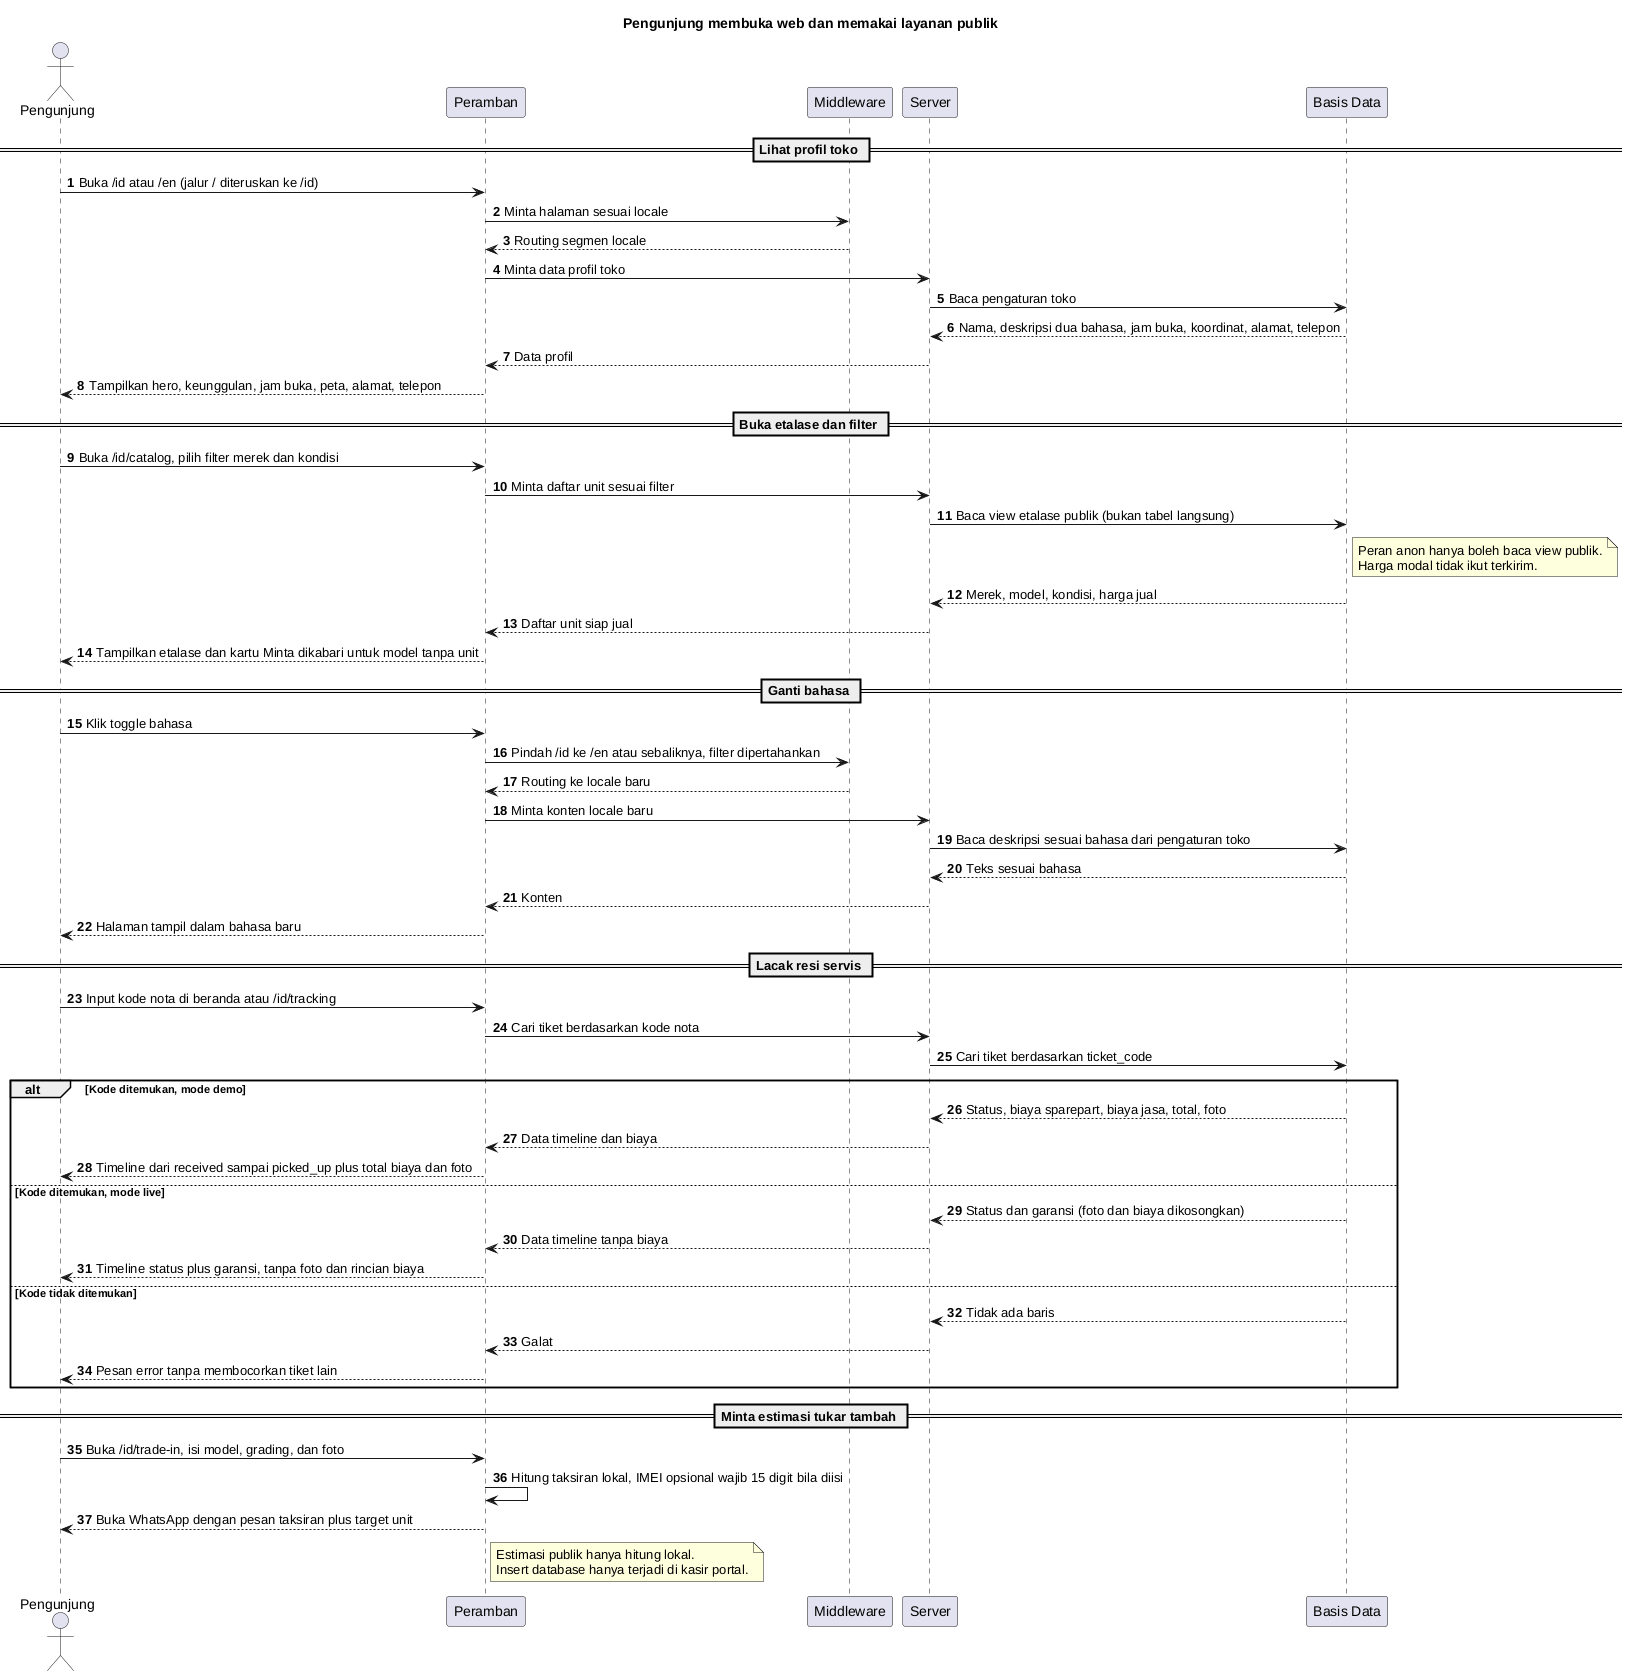

The diagram above was rendered by PlantUML. Its source (embedded in the PNG):
@startuml
title Pengunjung membuka web dan memakai layanan publik
autonumber
actor Pengunjung as P
participant "Peramban" as UI
participant "Middleware" as MW
participant "Server" as SV
participant "Basis Data" as DB

== Lihat profil toko ==
P -> UI : Buka /id atau /en (jalur / diteruskan ke /id)
UI -> MW : Minta halaman sesuai locale
MW --> UI : Routing segmen locale
UI -> SV : Minta data profil toko
SV -> DB : Baca pengaturan toko
DB --> SV : Nama, deskripsi dua bahasa, jam buka, koordinat, alamat, telepon
SV --> UI : Data profil
UI --> P : Tampilkan hero, keunggulan, jam buka, peta, alamat, telepon

== Buka etalase dan filter ==
P -> UI : Buka /id/catalog, pilih filter merek dan kondisi
UI -> SV : Minta daftar unit sesuai filter
SV -> DB : Baca view etalase publik (bukan tabel langsung)
note right of DB
  Peran anon hanya boleh baca view publik.
  Harga modal tidak ikut terkirim.
end note
DB --> SV : Merek, model, kondisi, harga jual
SV --> UI : Daftar unit siap jual
UI --> P : Tampilkan etalase dan kartu Minta dikabari untuk model tanpa unit

== Ganti bahasa ==
P -> UI : Klik toggle bahasa
UI -> MW : Pindah /id ke /en atau sebaliknya, filter dipertahankan
MW --> UI : Routing ke locale baru
UI -> SV : Minta konten locale baru
SV -> DB : Baca deskripsi sesuai bahasa dari pengaturan toko
DB --> SV : Teks sesuai bahasa
SV --> UI : Konten
UI --> P : Halaman tampil dalam bahasa baru

== Lacak resi servis ==
P -> UI : Input kode nota di beranda atau /id/tracking
UI -> SV : Cari tiket berdasarkan kode nota
SV -> DB : Cari tiket berdasarkan ticket_code
alt Kode ditemukan, mode demo
  DB --> SV : Status, biaya sparepart, biaya jasa, total, foto
  SV --> UI : Data timeline dan biaya
  UI --> P : Timeline dari received sampai picked_up plus total biaya dan foto
else Kode ditemukan, mode live
  DB --> SV : Status dan garansi (foto dan biaya dikosongkan)
  SV --> UI : Data timeline tanpa biaya
  UI --> P : Timeline status plus garansi, tanpa foto dan rincian biaya
else Kode tidak ditemukan
  DB --> SV : Tidak ada baris
  SV --> UI : Galat
  UI --> P : Pesan error tanpa membocorkan tiket lain
end

== Minta estimasi tukar tambah ==
P -> UI : Buka /id/trade-in, isi model, grading, dan foto
UI -> UI : Hitung taksiran lokal, IMEI opsional wajib 15 digit bila diisi
UI --> P : Buka WhatsApp dengan pesan taksiran plus target unit
note right of UI
  Estimasi publik hanya hitung lokal.
  Insert database hanya terjadi di kasir portal.
end note
@enduml